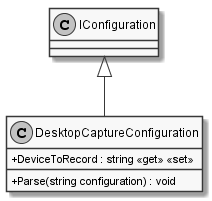

The diagram above was rendered by PlantUML. Its source (embedded in the PNG):
@startuml
skinparam monochrome true
skinparam classAttributeIconSize 0

class DesktopCaptureConfiguration {
    + DeviceToRecord : string <<get>> <<set>>
    + Parse(string configuration) : void
}

IConfiguration <|-- DesktopCaptureConfiguration
@enduml